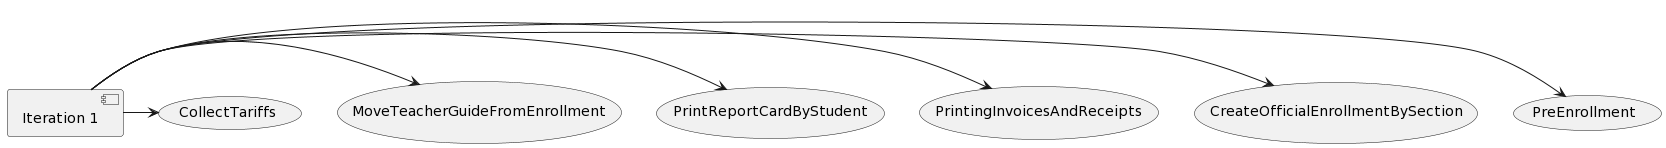

The diagram above was rendered by PlantUML. Its source (embedded in the PNG):
@startuml
skinparam BackgroundColor transparent

component "Iteration 1" as Itertaion1

usecase PreEnrollment
usecase CreateOfficialEnrollmentBySection
usecase PrintingInvoicesAndReceipts
usecase PrintReportCardByStudent
usecase MoveTeacherGuideFromEnrollment
usecase CollectTariffs

Itertaion1 -> PreEnrollment
Itertaion1 -> CreateOfficialEnrollmentBySection
Itertaion1 -> PrintingInvoicesAndReceipts
Itertaion1 -> PrintReportCardByStudent
Itertaion1 -> MoveTeacherGuideFromEnrollment
Itertaion1 -> CollectTariffs
@enduml